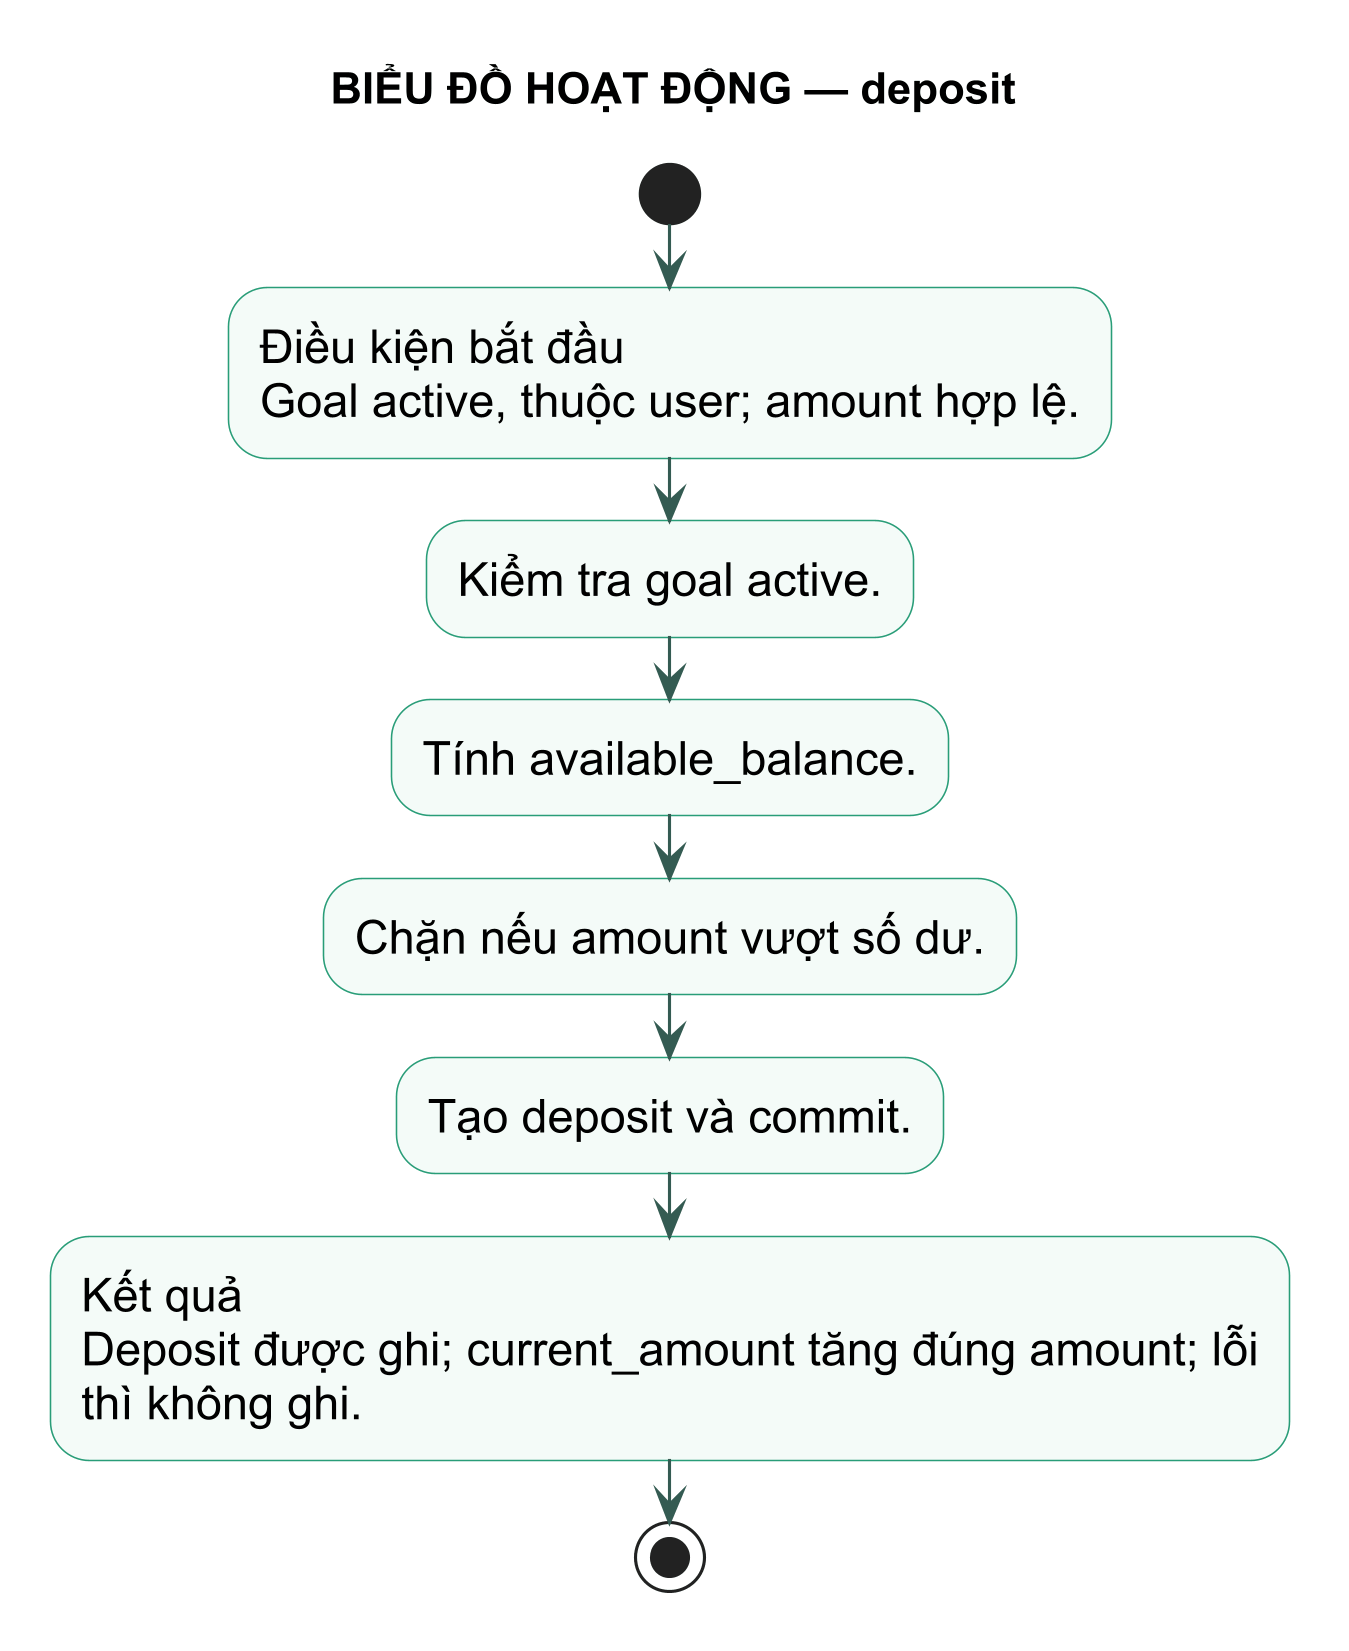

The diagram above was rendered by PlantUML. Its source (embedded in the PNG):
@startuml
title BIỂU ĐỒ HOẠT ĐỘNG — deposit
skinparam backgroundColor white
skinparam defaultFontName Arial
skinparam defaultFontSize 15
skinparam dpi 300
skinparam shadowing false
skinparam activity {
  BackgroundColor #F4FBF8
  BorderColor #299D78
  ArrowColor #345B52
}
start
:Điều kiện bắt đầu\nGoal active, thuộc user; amount hợp lệ.; 
:Kiểm tra goal active.;
:Tính available_balance.;
:Chặn nếu amount vượt số dư.;
:Tạo deposit và commit.;
:Kết quả\nDeposit được ghi; current_amount tăng đúng amount; lỗi\nthì không ghi.;
stop
@enduml